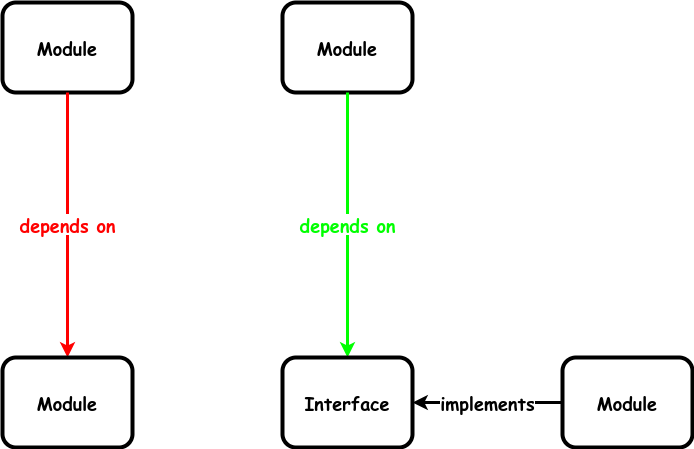

The diagram above was exported from draw.io. Its source (the exported page's mxGraphModel, read from the mxfile embedded in the PNG):
<mxGraphModel dx="2284" dy="711" grid="1" gridSize="10" guides="1" tooltips="1" connect="1" arrows="1" fold="1" page="1" pageScale="1" pageWidth="850" pageHeight="1100" math="0" shadow="0">
  <root>
    <mxCell id="0" />
    <mxCell id="1" parent="0" />
    <mxCell id="j3rDflUNQi4el7JVsgQT-1" value="&lt;b style=&quot;font-size: 18px;&quot;&gt;Module&lt;br&gt;&lt;/b&gt;" style="rounded=1;whiteSpace=wrap;html=1;strokeWidth=4;fontFamily=Comic Sans MS;fontSize=18;" vertex="1" parent="1">
      <mxGeometry x="230" y="150" width="130" height="90" as="geometry" />
    </mxCell>
    <mxCell id="j3rDflUNQi4el7JVsgQT-2" value="&lt;font color=&quot;#00ff00&quot; face=&quot;Comic Sans MS&quot; style=&quot;font-size: 18px;&quot;&gt;&lt;b&gt;depends on&lt;/b&gt;&lt;/font&gt;" style="endArrow=none;startArrow=classic;html=1;rounded=0;strokeWidth=3;endFill=0;strokeColor=#00FF00;" edge="1" parent="1" source="j3rDflUNQi4el7JVsgQT-5" target="j3rDflUNQi4el7JVsgQT-1">
      <mxGeometry width="50" height="50" relative="1" as="geometry">
        <mxPoint x="319.090909090909" y="490" as="sourcePoint" />
        <mxPoint x="470" y="310" as="targetPoint" />
      </mxGeometry>
    </mxCell>
    <mxCell id="j3rDflUNQi4el7JVsgQT-4" value="&lt;b style=&quot;font-size: 18px;&quot;&gt;Module&lt;br&gt;&lt;/b&gt;" style="rounded=1;whiteSpace=wrap;html=1;strokeWidth=4;fontFamily=Comic Sans MS;fontSize=18;" vertex="1" parent="1">
      <mxGeometry x="510" y="505" width="130" height="90" as="geometry" />
    </mxCell>
    <mxCell id="j3rDflUNQi4el7JVsgQT-5" value="&lt;b style=&quot;font-size: 18px;&quot;&gt;Interface&lt;br&gt;&lt;/b&gt;" style="rounded=1;whiteSpace=wrap;html=1;strokeWidth=4;fontFamily=Comic Sans MS;fontSize=18;" vertex="1" parent="1">
      <mxGeometry x="230" y="505" width="130" height="90" as="geometry" />
    </mxCell>
    <mxCell id="j3rDflUNQi4el7JVsgQT-6" value="&lt;font face=&quot;Comic Sans MS&quot; style=&quot;font-size: 18px;&quot;&gt;&lt;b&gt;implements&lt;/b&gt;&lt;/font&gt;" style="endArrow=none;startArrow=classic;html=1;rounded=0;strokeWidth=3;endFill=0;" edge="1" parent="1" source="j3rDflUNQi4el7JVsgQT-5" target="j3rDflUNQi4el7JVsgQT-4">
      <mxGeometry width="50" height="50" relative="1" as="geometry">
        <mxPoint x="329" y="515" as="sourcePoint" />
        <mxPoint x="351" y="260" as="targetPoint" />
      </mxGeometry>
    </mxCell>
    <mxCell id="j3rDflUNQi4el7JVsgQT-7" value="&lt;b style=&quot;font-size: 18px;&quot;&gt;Module&lt;br&gt;&lt;/b&gt;" style="rounded=1;whiteSpace=wrap;html=1;strokeWidth=4;fontFamily=Comic Sans MS;fontSize=18;" vertex="1" parent="1">
      <mxGeometry x="-50" y="150" width="130" height="90" as="geometry" />
    </mxCell>
    <mxCell id="j3rDflUNQi4el7JVsgQT-8" value="&lt;font color=&quot;#ff0000&quot; face=&quot;Comic Sans MS&quot; style=&quot;font-size: 18px;&quot;&gt;&lt;b&gt;depends on&lt;/b&gt;&lt;/font&gt;" style="endArrow=none;startArrow=classic;html=1;rounded=0;strokeWidth=3;endFill=0;strokeColor=#FF0000;" edge="1" parent="1" source="j3rDflUNQi4el7JVsgQT-9" target="j3rDflUNQi4el7JVsgQT-7">
      <mxGeometry width="50" height="50" relative="1" as="geometry">
        <mxPoint x="19.09090909090901" y="490" as="sourcePoint" />
        <mxPoint x="170" y="310" as="targetPoint" />
      </mxGeometry>
    </mxCell>
    <mxCell id="j3rDflUNQi4el7JVsgQT-9" value="&lt;b style=&quot;font-size: 18px;&quot;&gt;Module&lt;br&gt;&lt;/b&gt;" style="rounded=1;whiteSpace=wrap;html=1;strokeWidth=4;fontFamily=Comic Sans MS;fontSize=18;" vertex="1" parent="1">
      <mxGeometry x="-50" y="505" width="130" height="90" as="geometry" />
    </mxCell>
  </root>
</mxGraphModel>